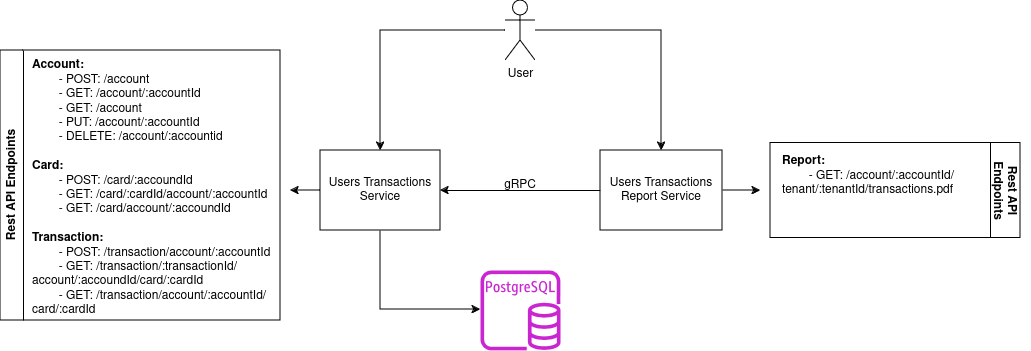

The diagram above was exported from draw.io. Its source (the exported page's mxGraphModel, read from the mxfile embedded in the PNG):
<mxGraphModel dx="1674" dy="795" grid="1" gridSize="10" guides="1" tooltips="1" connect="1" arrows="1" fold="1" page="1" pageScale="1" pageWidth="1169" pageHeight="827" math="0" shadow="0">
  <root>
    <mxCell id="0" />
    <mxCell id="1" parent="0" />
    <mxCell id="2" style="edgeStyle=orthogonalEdgeStyle;rounded=0;orthogonalLoop=1;jettySize=auto;html=1;entryX=0.5;entryY=0;entryDx=0;entryDy=0;" edge="1" source="4" target="8" parent="1">
      <mxGeometry relative="1" as="geometry" />
    </mxCell>
    <mxCell id="3" style="edgeStyle=orthogonalEdgeStyle;rounded=0;orthogonalLoop=1;jettySize=auto;html=1;entryX=0.5;entryY=0;entryDx=0;entryDy=0;" edge="1" source="4" target="11" parent="1">
      <mxGeometry relative="1" as="geometry" />
    </mxCell>
    <mxCell id="4" value="User" style="shape=umlActor;verticalLabelPosition=bottom;verticalAlign=top;html=1;outlineConnect=0;" vertex="1" parent="1">
      <mxGeometry x="545" y="130" width="30" height="60" as="geometry" />
    </mxCell>
    <mxCell id="5" value="" style="sketch=0;outlineConnect=0;fontColor=#232F3E;gradientColor=none;fillColor=#C925D1;strokeColor=none;dashed=0;verticalLabelPosition=bottom;verticalAlign=top;align=center;html=1;fontSize=12;fontStyle=0;aspect=fixed;pointerEvents=1;shape=mxgraph.aws4.rds_postgresql_instance;" vertex="1" parent="1">
      <mxGeometry x="520" y="400" width="80" height="80" as="geometry" />
    </mxCell>
    <mxCell id="6" style="edgeStyle=orthogonalEdgeStyle;rounded=0;orthogonalLoop=1;jettySize=auto;html=1;exitX=0.5;exitY=1;exitDx=0;exitDy=0;" edge="1" source="8" target="5" parent="1">
      <mxGeometry relative="1" as="geometry">
        <mxPoint x="480" y="439" as="targetPoint" />
        <Array as="points">
          <mxPoint x="420" y="439" />
        </Array>
      </mxGeometry>
    </mxCell>
    <mxCell id="7" style="edgeStyle=orthogonalEdgeStyle;rounded=0;orthogonalLoop=1;jettySize=auto;html=1;" edge="1" source="8" parent="1">
      <mxGeometry relative="1" as="geometry">
        <mxPoint x="330" y="320" as="targetPoint" />
      </mxGeometry>
    </mxCell>
    <mxCell id="8" value="&lt;div&gt;Users Transactions&lt;/div&gt;&lt;div&gt;Service&lt;br&gt;&lt;/div&gt;" style="rounded=0;whiteSpace=wrap;html=1;" vertex="1" parent="1">
      <mxGeometry x="360" y="280" width="120" height="80" as="geometry" />
    </mxCell>
    <mxCell id="9" style="edgeStyle=orthogonalEdgeStyle;rounded=0;orthogonalLoop=1;jettySize=auto;html=1;entryX=1;entryY=0.5;entryDx=0;entryDy=0;" edge="1" source="11" target="8" parent="1">
      <mxGeometry relative="1" as="geometry" />
    </mxCell>
    <mxCell id="10" style="edgeStyle=orthogonalEdgeStyle;rounded=0;orthogonalLoop=1;jettySize=auto;html=1;" edge="1" source="11" parent="1">
      <mxGeometry relative="1" as="geometry">
        <mxPoint x="800" y="320" as="targetPoint" />
      </mxGeometry>
    </mxCell>
    <mxCell id="11" value="&lt;div&gt;Users Transactions&lt;/div&gt;&lt;div&gt;Report Service&lt;br&gt;&lt;/div&gt;" style="rounded=0;whiteSpace=wrap;html=1;" vertex="1" parent="1">
      <mxGeometry x="640" y="280" width="122" height="80" as="geometry" />
    </mxCell>
    <mxCell id="12" value="gRPC" style="text;html=1;align=center;verticalAlign=middle;whiteSpace=wrap;rounded=0;" vertex="1" parent="1">
      <mxGeometry x="530" y="300" width="60" height="30" as="geometry" />
    </mxCell>
    <mxCell id="13" value="&lt;div align=&quot;left&quot;&gt;&lt;b&gt;Account:&lt;/b&gt;&lt;/div&gt;&lt;div align=&quot;left&quot;&gt;&lt;span style=&quot;white-space: pre;&quot;&gt;&#09;&lt;/span&gt;- POST: /account&lt;/div&gt;&lt;div align=&quot;left&quot;&gt;&lt;span style=&quot;white-space: pre;&quot;&gt;&#09;&lt;/span&gt;- GET: /account/:accountId&lt;/div&gt;&lt;div align=&quot;left&quot;&gt;&lt;span style=&quot;white-space: pre;&quot;&gt;&#09;&lt;/span&gt;- GET: /account&lt;/div&gt;&lt;div align=&quot;left&quot;&gt;&lt;span style=&quot;white-space: pre;&quot;&gt;&#09;&lt;/span&gt;- PUT: /account/:accountId&lt;/div&gt;&lt;div align=&quot;left&quot;&gt;&lt;span style=&quot;white-space: pre;&quot;&gt;&#09;&lt;/span&gt;- DELETE: /account/:accountid&lt;/div&gt;&lt;div align=&quot;left&quot;&gt;&lt;br&gt;&lt;/div&gt;&lt;div align=&quot;left&quot;&gt;&lt;b&gt;Card:&lt;/b&gt;&lt;/div&gt;&lt;div align=&quot;left&quot;&gt;&lt;span style=&quot;white-space: pre;&quot;&gt;&#09;&lt;/span&gt;- POST: /card/:accoundId&lt;/div&gt;&lt;div align=&quot;left&quot;&gt;&lt;span style=&quot;white-space: pre;&quot;&gt;&#09;&lt;/span&gt;- GET: /card/:cardId/account/:accountId&lt;/div&gt;&lt;div align=&quot;left&quot;&gt;&lt;span style=&quot;white-space: pre;&quot;&gt;&#09;&lt;/span&gt;- GET: /card/account/:accoundId&lt;/div&gt;&lt;div align=&quot;left&quot;&gt;&lt;br&gt;&lt;/div&gt;&lt;div align=&quot;left&quot;&gt;&lt;b&gt;Transaction:&lt;/b&gt;&lt;/div&gt;&lt;div align=&quot;left&quot;&gt;&lt;span style=&quot;white-space: pre;&quot;&gt;&#09;&lt;/span&gt;- POST: /transaction/account/:accountId&lt;/div&gt;&lt;div align=&quot;left&quot;&gt;&lt;span style=&quot;white-space: pre;&quot;&gt;&#09;&lt;/span&gt;- GET: /transaction/:transactionId/account/:accoundId/card/:cardId&lt;/div&gt;&lt;div align=&quot;left&quot;&gt;&lt;span style=&quot;white-space: pre;&quot;&gt;&#09;&lt;/span&gt;- GET: /transaction/account/:accountId/card/:cardId&lt;br&gt;&lt;/div&gt;&lt;div align=&quot;left&quot;&gt;&lt;br&gt;&lt;/div&gt;" style="text;html=1;align=left;verticalAlign=middle;whiteSpace=wrap;rounded=0;" vertex="1" parent="1">
      <mxGeometry x="70" y="190" width="250" height="270" as="geometry" />
    </mxCell>
    <mxCell id="14" value="Rest API Endpoints" style="swimlane;horizontal=0;whiteSpace=wrap;html=1;" vertex="1" parent="1">
      <mxGeometry x="40" y="180" width="280" height="270" as="geometry" />
    </mxCell>
    <mxCell id="15" value="Rest API Endpoints" style="swimlane;horizontal=0;whiteSpace=wrap;html=1;rotation=-180;startSize=30;" vertex="1" parent="1">
      <mxGeometry x="810" y="272.5" width="250" height="95" as="geometry" />
    </mxCell>
    <mxCell id="16" value="&lt;div align=&quot;left&quot;&gt;&lt;b&gt;Report:&lt;/b&gt;&lt;/div&gt;&lt;div align=&quot;left&quot;&gt;&lt;span style=&quot;white-space: pre;&quot;&gt;&#09;&lt;/span&gt;- GET: /account/:accountId/tenant/:tenantId/transactions.pdf&lt;br&gt;&lt;/div&gt;&lt;div align=&quot;left&quot;&gt;&lt;span style=&quot;white-space: pre;&quot;&gt;&#09;&lt;/span&gt;&lt;/div&gt;&lt;div align=&quot;left&quot;&gt;&lt;br&gt;&lt;/div&gt;" style="text;html=1;align=left;verticalAlign=middle;whiteSpace=wrap;rounded=0;" vertex="1" parent="15">
      <mxGeometry x="10" y="12.5" width="250" height="70" as="geometry" />
    </mxCell>
  </root>
</mxGraphModel>